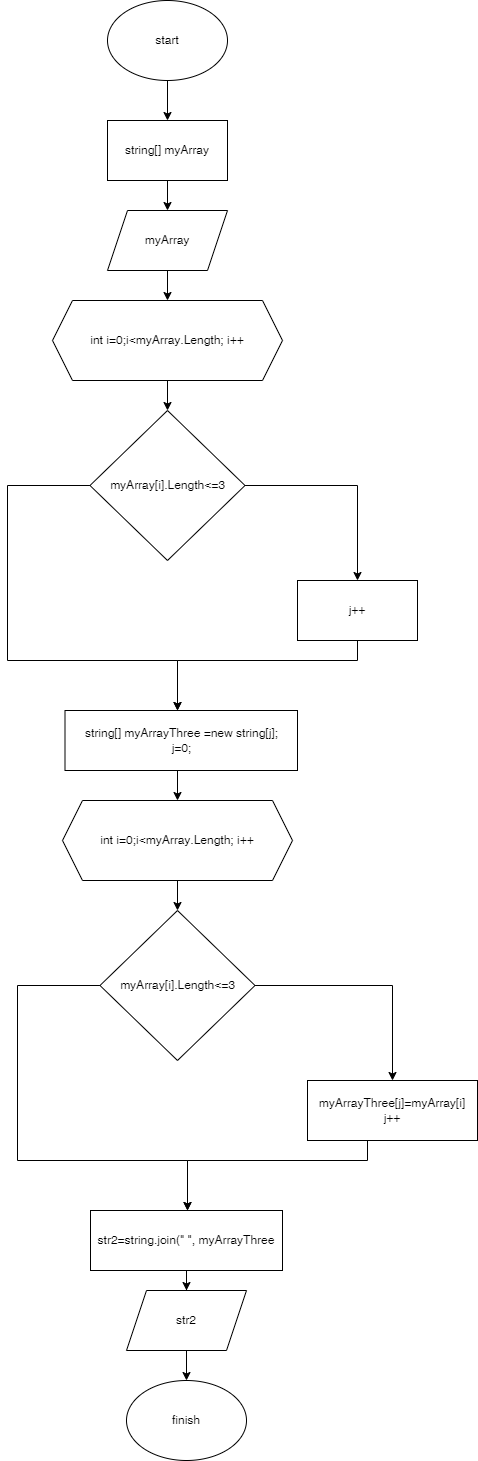

The diagram above was exported from draw.io. Its source (the exported page's mxGraphModel, read from the mxfile embedded in the PNG):
<mxGraphModel dx="1422" dy="764" grid="1" gridSize="10" guides="1" tooltips="1" connect="1" arrows="1" fold="1" page="1" pageScale="1" pageWidth="827" pageHeight="1169" math="0" shadow="0">
  <root>
    <mxCell id="WIyWlLk6GJQsqaUBKTNV-0" />
    <mxCell id="WIyWlLk6GJQsqaUBKTNV-1" parent="WIyWlLk6GJQsqaUBKTNV-0" />
    <mxCell id="HZ2KbevbjMlr0Ol9xzNT-4" value="" style="edgeStyle=orthogonalEdgeStyle;rounded=0;orthogonalLoop=1;jettySize=auto;html=1;" edge="1" parent="WIyWlLk6GJQsqaUBKTNV-1" source="HZ2KbevbjMlr0Ol9xzNT-0" target="HZ2KbevbjMlr0Ol9xzNT-3">
      <mxGeometry relative="1" as="geometry" />
    </mxCell>
    <mxCell id="HZ2KbevbjMlr0Ol9xzNT-0" value="string[] myArray" style="rounded=0;whiteSpace=wrap;html=1;" vertex="1" parent="WIyWlLk6GJQsqaUBKTNV-1">
      <mxGeometry x="290" y="140" width="120" height="60" as="geometry" />
    </mxCell>
    <mxCell id="HZ2KbevbjMlr0Ol9xzNT-2" value="" style="edgeStyle=orthogonalEdgeStyle;rounded=0;orthogonalLoop=1;jettySize=auto;html=1;" edge="1" parent="WIyWlLk6GJQsqaUBKTNV-1" source="HZ2KbevbjMlr0Ol9xzNT-1" target="HZ2KbevbjMlr0Ol9xzNT-0">
      <mxGeometry relative="1" as="geometry" />
    </mxCell>
    <mxCell id="HZ2KbevbjMlr0Ol9xzNT-1" value="start" style="ellipse;whiteSpace=wrap;html=1;" vertex="1" parent="WIyWlLk6GJQsqaUBKTNV-1">
      <mxGeometry x="290" y="20" width="120" height="80" as="geometry" />
    </mxCell>
    <mxCell id="HZ2KbevbjMlr0Ol9xzNT-6" value="" style="edgeStyle=orthogonalEdgeStyle;rounded=0;orthogonalLoop=1;jettySize=auto;html=1;" edge="1" parent="WIyWlLk6GJQsqaUBKTNV-1" source="HZ2KbevbjMlr0Ol9xzNT-3" target="HZ2KbevbjMlr0Ol9xzNT-5">
      <mxGeometry relative="1" as="geometry" />
    </mxCell>
    <mxCell id="HZ2KbevbjMlr0Ol9xzNT-3" value="myArray&lt;br&gt;" style="shape=parallelogram;perimeter=parallelogramPerimeter;whiteSpace=wrap;html=1;fixedSize=1;" vertex="1" parent="WIyWlLk6GJQsqaUBKTNV-1">
      <mxGeometry x="290" y="230" width="120" height="60" as="geometry" />
    </mxCell>
    <mxCell id="HZ2KbevbjMlr0Ol9xzNT-8" value="" style="edgeStyle=orthogonalEdgeStyle;rounded=0;orthogonalLoop=1;jettySize=auto;html=1;" edge="1" parent="WIyWlLk6GJQsqaUBKTNV-1" source="HZ2KbevbjMlr0Ol9xzNT-5" target="HZ2KbevbjMlr0Ol9xzNT-7">
      <mxGeometry relative="1" as="geometry" />
    </mxCell>
    <mxCell id="HZ2KbevbjMlr0Ol9xzNT-5" value="int i=0;i&amp;lt;myArray.Length; i++" style="shape=hexagon;perimeter=hexagonPerimeter2;whiteSpace=wrap;html=1;fixedSize=1;" vertex="1" parent="WIyWlLk6GJQsqaUBKTNV-1">
      <mxGeometry x="235" y="320" width="230" height="80" as="geometry" />
    </mxCell>
    <mxCell id="HZ2KbevbjMlr0Ol9xzNT-11" style="edgeStyle=orthogonalEdgeStyle;rounded=0;orthogonalLoop=1;jettySize=auto;html=1;exitX=1;exitY=0.5;exitDx=0;exitDy=0;" edge="1" parent="WIyWlLk6GJQsqaUBKTNV-1" source="HZ2KbevbjMlr0Ol9xzNT-7" target="HZ2KbevbjMlr0Ol9xzNT-9">
      <mxGeometry relative="1" as="geometry" />
    </mxCell>
    <mxCell id="HZ2KbevbjMlr0Ol9xzNT-12" style="edgeStyle=orthogonalEdgeStyle;rounded=0;orthogonalLoop=1;jettySize=auto;html=1;exitX=0;exitY=0.5;exitDx=0;exitDy=0;" edge="1" parent="WIyWlLk6GJQsqaUBKTNV-1" source="HZ2KbevbjMlr0Ol9xzNT-7">
      <mxGeometry relative="1" as="geometry">
        <mxPoint x="360" y="730" as="targetPoint" />
        <Array as="points">
          <mxPoint x="190" y="505" />
          <mxPoint x="190" y="680" />
          <mxPoint x="360" y="680" />
        </Array>
      </mxGeometry>
    </mxCell>
    <mxCell id="HZ2KbevbjMlr0Ol9xzNT-7" value="myArray[i].Length&amp;lt;=3" style="rhombus;whiteSpace=wrap;html=1;" vertex="1" parent="WIyWlLk6GJQsqaUBKTNV-1">
      <mxGeometry x="272.5" y="430" width="155" height="150" as="geometry" />
    </mxCell>
    <mxCell id="HZ2KbevbjMlr0Ol9xzNT-13" style="edgeStyle=orthogonalEdgeStyle;rounded=0;orthogonalLoop=1;jettySize=auto;html=1;" edge="1" parent="WIyWlLk6GJQsqaUBKTNV-1" source="HZ2KbevbjMlr0Ol9xzNT-9">
      <mxGeometry relative="1" as="geometry">
        <mxPoint x="360" y="730" as="targetPoint" />
        <Array as="points">
          <mxPoint x="540" y="680" />
          <mxPoint x="360" y="680" />
        </Array>
      </mxGeometry>
    </mxCell>
    <mxCell id="HZ2KbevbjMlr0Ol9xzNT-9" value="j++" style="whiteSpace=wrap;html=1;" vertex="1" parent="WIyWlLk6GJQsqaUBKTNV-1">
      <mxGeometry x="480" y="600" width="120" height="60" as="geometry" />
    </mxCell>
    <mxCell id="HZ2KbevbjMlr0Ol9xzNT-14" value="string[] myArrayThree =new string[j];&lt;br&gt;j=0;" style="rounded=0;whiteSpace=wrap;html=1;" vertex="1" parent="WIyWlLk6GJQsqaUBKTNV-1">
      <mxGeometry x="247.5" y="730" width="232.5" height="60" as="geometry" />
    </mxCell>
    <mxCell id="HZ2KbevbjMlr0Ol9xzNT-15" value="" style="edgeStyle=orthogonalEdgeStyle;rounded=0;orthogonalLoop=1;jettySize=auto;html=1;" edge="1" parent="WIyWlLk6GJQsqaUBKTNV-1" target="HZ2KbevbjMlr0Ol9xzNT-17">
      <mxGeometry relative="1" as="geometry">
        <mxPoint x="360" y="790" as="sourcePoint" />
      </mxGeometry>
    </mxCell>
    <mxCell id="HZ2KbevbjMlr0Ol9xzNT-16" value="" style="edgeStyle=orthogonalEdgeStyle;rounded=0;orthogonalLoop=1;jettySize=auto;html=1;" edge="1" parent="WIyWlLk6GJQsqaUBKTNV-1" source="HZ2KbevbjMlr0Ol9xzNT-17" target="HZ2KbevbjMlr0Ol9xzNT-20">
      <mxGeometry relative="1" as="geometry" />
    </mxCell>
    <mxCell id="HZ2KbevbjMlr0Ol9xzNT-17" value="int i=0;i&amp;lt;myArray.Length; i++" style="shape=hexagon;perimeter=hexagonPerimeter2;whiteSpace=wrap;html=1;fixedSize=1;" vertex="1" parent="WIyWlLk6GJQsqaUBKTNV-1">
      <mxGeometry x="245" y="820" width="230" height="80" as="geometry" />
    </mxCell>
    <mxCell id="HZ2KbevbjMlr0Ol9xzNT-18" style="edgeStyle=orthogonalEdgeStyle;rounded=0;orthogonalLoop=1;jettySize=auto;html=1;exitX=1;exitY=0.5;exitDx=0;exitDy=0;" edge="1" parent="WIyWlLk6GJQsqaUBKTNV-1" source="HZ2KbevbjMlr0Ol9xzNT-20" target="HZ2KbevbjMlr0Ol9xzNT-22">
      <mxGeometry relative="1" as="geometry" />
    </mxCell>
    <mxCell id="HZ2KbevbjMlr0Ol9xzNT-19" style="edgeStyle=orthogonalEdgeStyle;rounded=0;orthogonalLoop=1;jettySize=auto;html=1;exitX=0;exitY=0.5;exitDx=0;exitDy=0;" edge="1" parent="WIyWlLk6GJQsqaUBKTNV-1" source="HZ2KbevbjMlr0Ol9xzNT-20">
      <mxGeometry relative="1" as="geometry">
        <mxPoint x="370" y="1230" as="targetPoint" />
        <Array as="points">
          <mxPoint x="200" y="1005" />
          <mxPoint x="200" y="1180" />
          <mxPoint x="370" y="1180" />
        </Array>
      </mxGeometry>
    </mxCell>
    <mxCell id="HZ2KbevbjMlr0Ol9xzNT-20" value="myArray[i].Length&amp;lt;=3" style="rhombus;whiteSpace=wrap;html=1;" vertex="1" parent="WIyWlLk6GJQsqaUBKTNV-1">
      <mxGeometry x="282.5" y="930" width="155" height="150" as="geometry" />
    </mxCell>
    <mxCell id="HZ2KbevbjMlr0Ol9xzNT-21" style="edgeStyle=orthogonalEdgeStyle;rounded=0;orthogonalLoop=1;jettySize=auto;html=1;" edge="1" parent="WIyWlLk6GJQsqaUBKTNV-1" source="HZ2KbevbjMlr0Ol9xzNT-22">
      <mxGeometry relative="1" as="geometry">
        <mxPoint x="370" y="1230" as="targetPoint" />
        <Array as="points">
          <mxPoint x="550" y="1180" />
          <mxPoint x="370" y="1180" />
        </Array>
      </mxGeometry>
    </mxCell>
    <mxCell id="HZ2KbevbjMlr0Ol9xzNT-22" value="myArrayThree[j]=myArray[i]&lt;br&gt;j++" style="whiteSpace=wrap;html=1;" vertex="1" parent="WIyWlLk6GJQsqaUBKTNV-1">
      <mxGeometry x="490" y="1100" width="170" height="60" as="geometry" />
    </mxCell>
    <mxCell id="HZ2KbevbjMlr0Ol9xzNT-27" value="" style="edgeStyle=orthogonalEdgeStyle;rounded=0;orthogonalLoop=1;jettySize=auto;html=1;" edge="1" parent="WIyWlLk6GJQsqaUBKTNV-1" source="HZ2KbevbjMlr0Ol9xzNT-23" target="HZ2KbevbjMlr0Ol9xzNT-26">
      <mxGeometry relative="1" as="geometry" />
    </mxCell>
    <mxCell id="HZ2KbevbjMlr0Ol9xzNT-23" value="str2" style="shape=parallelogram;perimeter=parallelogramPerimeter;whiteSpace=wrap;html=1;fixedSize=1;" vertex="1" parent="WIyWlLk6GJQsqaUBKTNV-1">
      <mxGeometry x="309" y="1310" width="120" height="60" as="geometry" />
    </mxCell>
    <mxCell id="HZ2KbevbjMlr0Ol9xzNT-25" value="" style="edgeStyle=orthogonalEdgeStyle;rounded=0;orthogonalLoop=1;jettySize=auto;html=1;" edge="1" parent="WIyWlLk6GJQsqaUBKTNV-1" source="HZ2KbevbjMlr0Ol9xzNT-24" target="HZ2KbevbjMlr0Ol9xzNT-23">
      <mxGeometry relative="1" as="geometry" />
    </mxCell>
    <mxCell id="HZ2KbevbjMlr0Ol9xzNT-24" value="str2=string.join(&quot; &quot;, myArrayThree" style="rounded=0;whiteSpace=wrap;html=1;" vertex="1" parent="WIyWlLk6GJQsqaUBKTNV-1">
      <mxGeometry x="273" y="1230" width="192" height="60" as="geometry" />
    </mxCell>
    <mxCell id="HZ2KbevbjMlr0Ol9xzNT-26" value="finish" style="ellipse;whiteSpace=wrap;html=1;" vertex="1" parent="WIyWlLk6GJQsqaUBKTNV-1">
      <mxGeometry x="309" y="1400" width="120" height="80" as="geometry" />
    </mxCell>
  </root>
</mxGraphModel>